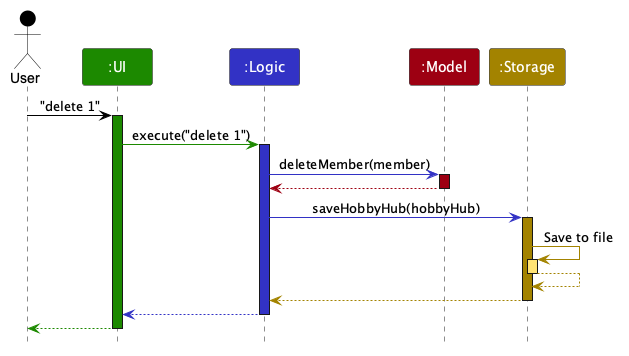

The diagram above was rendered by PlantUML. Its source (embedded in the PNG):
@startuml
!pragma layout smetana
!include style.puml
skinparam ArrowFontStyle plain

Actor User as user USER_COLOR
Participant ":UI" as ui UI_COLOR
Participant ":Logic" as logic LOGIC_COLOR
Participant ":Model" as model MODEL_COLOR
Participant ":Storage" as storage STORAGE_COLOR

user -[USER_COLOR]> ui : "delete 1"
activate ui UI_COLOR

ui -[UI_COLOR]> logic : execute("delete 1")
activate logic LOGIC_COLOR

logic -[LOGIC_COLOR]> model : deleteMember(member)
activate model MODEL_COLOR

model -[MODEL_COLOR]-> logic
deactivate model

logic -[LOGIC_COLOR]> storage : saveHobbyHub(hobbyHub)
activate storage STORAGE_COLOR

storage -[STORAGE_COLOR]> storage : Save to file
activate storage STORAGE_COLOR_T1
storage --[STORAGE_COLOR]> storage
deactivate storage

storage --[STORAGE_COLOR]> logic
deactivate storage

logic --[LOGIC_COLOR]> ui
deactivate logic

ui--[UI_COLOR]> user
deactivate ui
@enduml